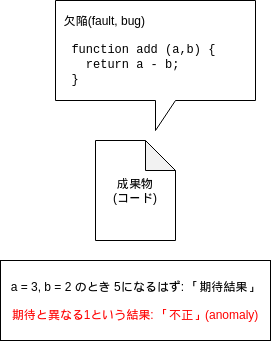

The diagram above was exported from draw.io. Its source (the exported page's mxGraphModel, read from the mxfile embedded in the PNG):
<mxGraphModel dx="1052" dy="540" grid="1" gridSize="10" guides="1" tooltips="1" connect="1" arrows="1" fold="1" page="1" pageScale="1" pageWidth="850" pageHeight="1100" math="0" shadow="0">
  <root>
    <mxCell id="0" />
    <mxCell id="1" parent="0" />
    <mxCell id="3" value="成果物&lt;br&gt;(コード)" style="shape=note;whiteSpace=wrap;html=1;backgroundOutline=1;darkOpacity=0.05;" parent="1" vertex="1">
      <mxGeometry x="240" y="280" width="80" height="100" as="geometry" />
    </mxCell>
    <mxCell id="4" value="&amp;nbsp; 欠陥(fault, bug)&lt;br&gt;&lt;br&gt;&lt;font face=&quot;Courier New&quot;&gt;&amp;nbsp; function add (a,b) {&lt;br&gt;&amp;nbsp; &amp;nbsp; return a - b;&lt;br&gt;&amp;nbsp; }&lt;/font&gt;" style="shape=callout;whiteSpace=wrap;html=1;perimeter=calloutPerimeter;align=left;" parent="1" vertex="1">
      <mxGeometry x="200" y="140" width="200" height="130" as="geometry" />
    </mxCell>
    <mxCell id="6" value="&lt;div&gt;a = 3, b = 2 のとき 5になるはず: 「期待結果」&lt;/div&gt;&lt;div&gt;&lt;br&gt;&lt;/div&gt;&lt;div&gt;&lt;span style=&quot;color: rgb(255 , 0 , 0)&quot;&gt;期待と異なる1という結果: 「不正」(anomaly)&lt;/span&gt;&lt;br&gt;&lt;/div&gt;" style="rounded=0;whiteSpace=wrap;html=1;" parent="1" vertex="1">
      <mxGeometry x="145" y="400" width="270" height="80" as="geometry" />
    </mxCell>
  </root>
</mxGraphModel>